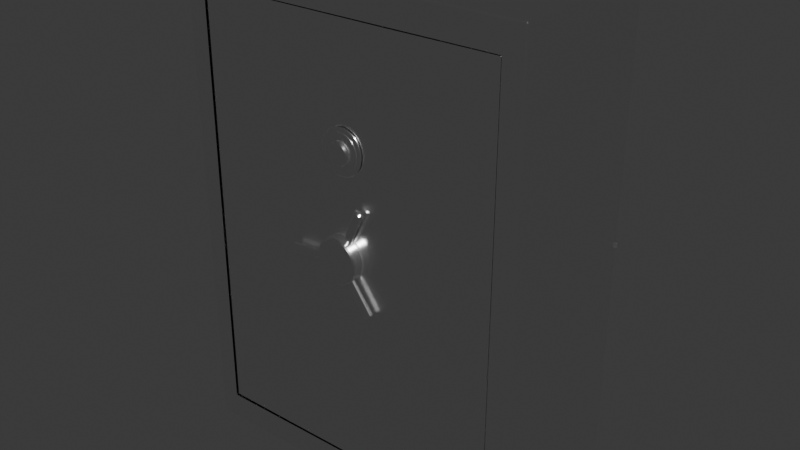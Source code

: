 # Source: Safe.blend  (saved by Blender 5.2.44; exported with 4.5.12 LTS)
import bpy
from mathutils import Matrix  # noqa: F401  (used for matrix-valued properties, if any)

bpy.ops.wm.read_factory_settings(use_empty=True)
scene = bpy.context.scene
scene.name = 'Scene'

# ---- collections
col_collection = bpy.data.collections.new('Collection'); scene.collection.children.link(col_collection)

# ---- materials (node trees are filled in below, after node groups)
mat_safe = bpy.data.materials.new('Safe')
mat_safe.use_backface_culling_lightprobe_volume = False

# ---- node groups
ng_auto_smooth_001 = bpy.data.node_groups.new('Auto Smooth.001', 'GeometryNodeTree')
_s = ng_auto_smooth_001.interface.new_socket(name='Geometry', in_out='OUTPUT', socket_type='NodeSocketGeometry')
_s = ng_auto_smooth_001.interface.new_socket(name='Geometry', in_out='INPUT', socket_type='NodeSocketGeometry')
_s = ng_auto_smooth_001.interface.new_socket(name='Angle', in_out='INPUT', socket_type='NodeSocketFloat')
_s.subtype = 'ANGLE'
_s.min_value = 0.0
_s.max_value = 3.142
ng_auto_smooth_001.is_modifier = True
_N = ng_auto_smooth_001.nodes; _L = ng_auto_smooth_001.links
n0 = _N.new('NodeGroupOutput'); n0.name = 'Group Output'; n0.location = (480, -100)
n1 = _N.new('NodeGroupInput'); n1.name = 'Group Input'; n1.location = (-420, -300)
n2 = _N.new('NodeGroupInput'); n2.name = 'Group Input.001'; n2.location = (-60, -100)
n3 = _N.new('GeometryNodeSetShadeSmooth'); n3.name = 'Set Shade Smooth'; n3.location = (120, -100)
n3.domain = 'EDGE'
n4 = _N.new('GeometryNodeSetShadeSmooth'); n4.name = 'Set Shade Smooth.001'; n4.location = (300, -100)
n5 = _N.new('GeometryNodeInputMeshEdgeAngle'); n5.name = 'Edge Angle'; n5.location = (-420, -220)
n6 = _N.new('GeometryNodeInputEdgeSmooth'); n6.name = 'Is Edge Smooth'; n6.location = (-60, -160)
n7 = _N.new('GeometryNodeInputShadeSmooth'); n7.name = 'Is Face Smooth'; n7.location = (-240, -340)
n8 = _N.new('FunctionNodeBooleanMath'); n8.name = 'Boolean Math'; n8.location = (-60, -220)
n9 = _N.new('FunctionNodeCompare'); n9.name = 'Compare'; n9.location = (-240, -180)
n9.operation = 'LESS_EQUAL'
_L.new(n5.outputs[0], n9.inputs[0])
_L.new(n4.outputs[0], n0.inputs[0])
_L.new(n1.outputs[1], n9.inputs[1])
_L.new(n9.outputs[0], n8.inputs[0])
_L.new(n7.outputs[0], n8.inputs[1])
_L.new(n2.outputs[0], n3.inputs[0])
_L.new(n6.outputs[0], n3.inputs[1])
_L.new(n3.outputs[0], n4.inputs[0])
_L.new(n8.outputs[0], n3.inputs[2])
n0.is_active_output = True

# ---- material node trees
mat_safe.use_nodes = True; mat_safe.node_tree.nodes.clear()
_N = mat_safe.node_tree.nodes; _L = mat_safe.node_tree.links
n0 = _N.new('ShaderNodeBsdfPrincipled'); n0.name = 'Principled BSDF'; n0.location = (10, 300)
n0.inputs[0].default_value = (0.9549, 0.9549, 0.9549, 0.0)
n0.inputs[1].default_value = 1.0
n0.inputs[2].default_value = 0.1747
n0.inputs[3].default_value = 1.45
n1 = _N.new('ShaderNodeOutputMaterial'); n1.name = 'Material Output'; n1.location = (300, 300)
_L.new(n0.outputs[0], n1.inputs[0])
n1.is_active_output = True

# ---- world
world_world = bpy.data.worlds.new('World'); scene.world = world_world
world_world.use_nodes = True; world_world.node_tree.nodes.clear()
_N = world_world.node_tree.nodes; _L = world_world.node_tree.links
n0 = _N.new('ShaderNodeOutputWorld'); n0.name = 'World Output'; n0.location = (200, 100)
n1 = _N.new('ShaderNodeBackground'); n1.name = 'Background'; n1.location = (-200, 100)
n1.inputs[0].default_value = (0.05088, 0.05088, 0.05088, 1.0)
_L.new(n1.outputs[0], n0.inputs[0])
n0.is_active_output = True
world_world.color = (0.05088, 0.05088, 0.05088)
world_world.sun_shadow_jitter_overblur = 0.0

# ---- meshes
me_cube_021 = bpy.data.meshes.new('Cube.021')
me_cube_021.from_pydata([(-0.5758, 0.2646, 0.0), (-0.5758, 0.2646, 1.589), (0.565, 0.2785, 0.0), (0.565, 0.2785, 1.589), (-0.4997, -0.2777, 0.09099), (-0.4997, -0.2777, 1.498), (0.5105, -0.2654, 0.09099), (0.5105, -0.2654, 1.498), (0.5758, -0.2646, 0.0), (-0.565, -0.2785, 1.589), (-0.565, -0.2785, 0.0), (0.5758, -0.2646, 1.589), (-0.5758, 0.2646, 0.7947), (-0.4997, -0.2777, 0.7947), (0.5713, 0.2733, 0.7947), (0.5105, -0.2654, 0.7947), (0.5713, 0.2733, 0.8106), (-0.5758, 0.2646, 0.8106), (-0.2011, -0.2741, 0.7947), (-0.4997, -0.2731, 0.09099), (-0.4997, -0.2731, 1.498), (0.5105, -0.2654, 0.09099), (0.5105, -0.2654, 1.498), (-0.05718, -0.2697, 0.8245), (-0.05689, -0.3081, 0.8245), (-0.05042, -0.2697, 0.8368), (-0.05013, -0.3081, 0.8368), (-0.0415, -0.2696, 0.8474), (-0.0412, -0.308, 0.8474), (-0.03076, -0.2695, 0.856), (-0.03047, -0.3079, 0.856), (-0.01862, -0.2694, 0.8623), (-0.01833, -0.3078, 0.8623), (-0.005541, -0.2693, 0.8659), (-0.005251, -0.3077, 0.8659), (0.00797, -0.2692, 0.8669), (0.00826, -0.3076, 0.8669), (0.0214, -0.2691, 0.865), (0.02169, -0.3075, 0.865), (0.03422, -0.269, 0.8605), (0.03451, -0.3074, 0.8605), (0.04595, -0.2689, 0.8534), (0.04624, -0.3073, 0.8534), (0.05614, -0.2688, 0.8441), (0.05643, -0.3073, 0.8441), (0.06439, -0.2688, 0.8329), (0.06468, -0.3072, 0.8329), (0.07039, -0.2687, 0.8202), (0.07068, -0.3071, 0.8202), (0.0739, -0.2687, 0.8066), (0.07419, -0.3071, 0.8066), (0.07479, -0.2687, 0.7925), (0.07508, -0.3071, 0.7925), (0.07304, -0.2687, 0.7785), (0.07333, -0.3071, 0.7785), (0.06869, -0.2688, 0.7651), (0.06898, -0.3072, 0.7651), (0.06193, -0.2688, 0.7528), (0.06222, -0.3072, 0.7528), (0.05301, -0.2689, 0.7422), (0.0533, -0.3073, 0.7422), (0.04227, -0.269, 0.7336), (0.04256, -0.3074, 0.7336), (0.03013, -0.269, 0.7273), (0.03042, -0.3074, 0.7273), (0.01705, -0.2691, 0.7237), (0.01734, -0.3075, 0.7237), (0.003543, -0.2692, 0.7227), (0.003834, -0.3077, 0.7227), (-0.009883, -0.2693, 0.7246), (-0.009592, -0.3078, 0.7246), (-0.02271, -0.2694, 0.7291), (-0.02242, -0.3078, 0.7291), (-0.03444, -0.2695, 0.7362), (-0.03415, -0.3079, 0.7362), (-0.04463, -0.2696, 0.7455), (-0.04433, -0.308, 0.7455), (-0.05288, -0.2697, 0.7567), (-0.05258, -0.3081, 0.7567), (-0.05887, -0.2697, 0.7694), (-0.05858, -0.3081, 0.7694), (-0.06239, -0.2697, 0.783), (-0.0621, -0.3081, 0.783), (-0.06328, -0.2697, 0.7971), (-0.06299, -0.3082, 0.7971), (-0.06152, -0.2697, 0.8111), (-0.06123, -0.3081, 0.8111), (0.03143, -0.2872, 0.7357), (0.09635, -0.2862, 0.6332), (0.03168, -0.2886, 0.7358), (0.09669, -0.2881, 0.6335), (0.0323, -0.29, 0.7362), (0.09754, -0.29, 0.6341), (0.03326, -0.2913, 0.7369), (0.09887, -0.2918, 0.635), (0.03453, -0.2924, 0.7379), (0.1006, -0.2933, 0.6363), (0.03606, -0.2933, 0.739), (0.1027, -0.2945, 0.6378), (0.0378, -0.2939, 0.7403), (0.1051, -0.2954, 0.6396), (0.03967, -0.2943, 0.7417), (0.1077, -0.296, 0.6415), (0.0416, -0.2944, 0.7431), (0.1104, -0.2961, 0.6435), (0.04352, -0.2942, 0.7446), (0.113, -0.2958, 0.6455), (0.04535, -0.2937, 0.746), (0.1155, -0.2952, 0.6475), (0.04703, -0.293, 0.7472), (0.1179, -0.2942, 0.6492), (0.04849, -0.2921, 0.7484), (0.1199, -0.2929, 0.6508), (0.04967, -0.2909, 0.7493), (0.1215, -0.2913, 0.652), (0.05053, -0.2896, 0.7499), (0.1227, -0.2895, 0.6529), (0.05104, -0.2882, 0.7504), (0.1234, -0.2876, 0.6535), (0.05117, -0.2868, 0.7505), (0.1236, -0.2856, 0.6537), (0.05092, -0.2853, 0.7503), (0.1232, -0.2836, 0.6535), (0.0503, -0.2839, 0.7499), (0.1224, -0.2817, 0.6529), (0.04934, -0.2827, 0.7492), (0.121, -0.2799, 0.6519), (0.04806, -0.2816, 0.7483), (0.1193, -0.2784, 0.6506), (0.04653, -0.2807, 0.7472), (0.1172, -0.2772, 0.6491), (0.0448, -0.28, 0.7459), (0.1148, -0.2763, 0.6473), (0.04293, -0.2797, 0.7445), (0.1122, -0.2758, 0.6454), (0.041, -0.2796, 0.743), (0.1095, -0.2756, 0.6434), (0.03908, -0.2797, 0.7416), (0.1069, -0.2759, 0.6414), (0.03725, -0.2802, 0.7402), (0.1044, -0.2765, 0.6395), (0.03557, -0.2809, 0.7389), (0.1021, -0.2775, 0.6377), (0.03411, -0.2819, 0.7378), (0.1, -0.2788, 0.6362), (0.03293, -0.283, 0.7369), (0.09841, -0.2804, 0.6349), (0.03207, -0.2843, 0.7362), (0.09722, -0.2822, 0.634), (0.03156, -0.2857, 0.7358), (0.09653, -0.2842, 0.6334), (0.0418, -0.2867, 0.8477), (0.09428, -0.2854, 0.9576), (0.04164, -0.2882, 0.8478), (0.09406, -0.2874, 0.9578), (0.04107, -0.2896, 0.8481), (0.09327, -0.2893, 0.9582), (0.0401, -0.2909, 0.8486), (0.09193, -0.2911, 0.9589), (0.03876, -0.292, 0.8493), (0.09009, -0.2927, 0.9598), (0.03712, -0.293, 0.8501), (0.08782, -0.294, 0.9609), (0.03523, -0.2937, 0.851), (0.08522, -0.295, 0.9621), (0.03317, -0.2941, 0.852), (0.08238, -0.2957, 0.9635), (0.03101, -0.2943, 0.853), (0.0794, -0.2959, 0.9649), (0.02884, -0.2942, 0.854), (0.07641, -0.2958, 0.9663), (0.02675, -0.2938, 0.855), (0.07352, -0.2952, 0.9676), (0.0248, -0.2932, 0.8559), (0.07084, -0.2943, 0.9689), (0.02309, -0.2923, 0.8566), (0.06847, -0.2931, 0.9699), (0.02166, -0.2912, 0.8573), (0.06651, -0.2916, 0.9708), (0.02059, -0.2899, 0.8578), (0.06502, -0.2899, 0.9715), (0.0199, -0.2886, 0.858), (0.06408, -0.288, 0.9719), (0.01963, -0.2871, 0.8581), (0.0637, -0.286, 0.972), (0.01978, -0.2857, 0.858), (0.06392, -0.284, 0.9718), (0.02036, -0.2843, 0.8577), (0.06471, -0.282, 0.9714), (0.02133, -0.283, 0.8572), (0.06605, -0.2802, 0.9707), (0.02266, -0.2818, 0.8566), (0.06789, -0.2787, 0.9698), (0.02431, -0.2809, 0.8558), (0.07015, -0.2773, 0.9687), (0.0262, -0.2801, 0.8549), (0.07276, -0.2763, 0.9675), (0.02826, -0.2797, 0.8539), (0.0756, -0.2757, 0.9661), (0.03041, -0.2795, 0.8529), (0.07858, -0.2755, 0.9647), (0.03258, -0.2796, 0.8518), (0.08157, -0.2756, 0.9633), (0.03468, -0.28, 0.8509), (0.08446, -0.2761, 0.962), (0.03662, -0.2806, 0.85), (0.08714, -0.277, 0.9607), (0.03834, -0.2815, 0.8492), (0.08951, -0.2782, 0.9597), (0.03976, -0.2826, 0.8486), (0.09147, -0.2798, 0.9588), (0.04084, -0.2839, 0.8481), (0.09295, -0.2815, 0.9581), (0.04153, -0.2853, 0.8478), (0.0939, -0.2834, 0.9577), (-0.05631, -0.2888, 0.8011), (-0.1737, -0.2911, 0.7936), (-0.05623, -0.2902, 0.8008), (-0.1736, -0.2931, 0.7933), (-0.0561, -0.2916, 0.8001), (-0.1734, -0.295, 0.7923), (-0.05594, -0.2929, 0.799), (-0.1732, -0.2968, 0.7907), (-0.05574, -0.294, 0.7974), (-0.1729, -0.2983, 0.7885), (-0.05552, -0.2949, 0.7955), (-0.1726, -0.2996, 0.7859), (-0.05528, -0.2956, 0.7933), (-0.1723, -0.3005, 0.7829), (-0.05504, -0.296, 0.791), (-0.1719, -0.3011, 0.7796), (-0.05479, -0.2962, 0.7885), (-0.1716, -0.3013, 0.7762), (-0.05456, -0.296, 0.786), (-0.1713, -0.3011, 0.7728), (-0.05435, -0.2956, 0.7836), (-0.171, -0.3006, 0.7696), (-0.05417, -0.2949, 0.7815), (-0.1707, -0.2996, 0.7665), (-0.05402, -0.294, 0.7795), (-0.1705, -0.2983, 0.7639), (-0.05391, -0.2929, 0.778), (-0.1704, -0.2968, 0.7617), (-0.05385, -0.2916, 0.7768), (-0.1703, -0.295, 0.7601), (-0.05384, -0.2902, 0.7761), (-0.1703, -0.2931, 0.7591), (-0.05388, -0.2888, 0.7758), (-0.1703, -0.2911, 0.7587), (-0.05396, -0.2873, 0.776), (-0.1705, -0.2891, 0.7591), (-0.05408, -0.2859, 0.7767), (-0.1706, -0.2872, 0.76), (-0.05425, -0.2846, 0.7779), (-0.1709, -0.2854, 0.7616), (-0.05444, -0.2835, 0.7795), (-0.1711, -0.2839, 0.7638), (-0.05466, -0.2826, 0.7814), (-0.1714, -0.2826, 0.7664), (-0.0549, -0.2819, 0.7836), (-0.1718, -0.2817, 0.7694), (-0.05515, -0.2815, 0.7859), (-0.1721, -0.2811, 0.7727), (-0.05539, -0.2813, 0.7884), (-0.1724, -0.2809, 0.7761), (-0.05562, -0.2815, 0.7908), (-0.1728, -0.2811, 0.7795), (-0.05583, -0.2819, 0.7932), (-0.173, -0.2816, 0.7828), (-0.05602, -0.2826, 0.7954), (-0.1733, -0.2826, 0.7858), (-0.05616, -0.2835, 0.7973), (-0.1735, -0.2839, 0.7884), (-0.05627, -0.2846, 0.7989), (-0.1736, -0.2854, 0.7906), (-0.05633, -0.2859, 0.8001), (-0.1737, -0.2872, 0.7922), (-0.05634, -0.2873, 0.8008), (-0.1738, -0.2891, 0.7932), (-0.00548, -0.2833, 1.09), (-0.005698, -0.2946, 1.089), (-0.01115, -0.2833, 1.094), (-0.01136, -0.2946, 1.093), (-0.01595, -0.2834, 1.099), (-0.01617, -0.2947, 1.099), (-0.0197, -0.2835, 1.105), (-0.01992, -0.2948, 1.105), (-0.02227, -0.2836, 1.112), (-0.02248, -0.2949, 1.111), (-0.02354, -0.2837, 1.119), (-0.02375, -0.295, 1.118), (-0.02347, -0.2838, 1.126), (-0.02368, -0.2951, 1.125), (-0.02206, -0.284, 1.133), (-0.02228, -0.2953, 1.132), (-0.01937, -0.2841, 1.14), (-0.01958, -0.2954, 1.139), (-0.0155, -0.2842, 1.145), (-0.01571, -0.2955, 1.145), (-0.0106, -0.2843, 1.15), (-0.01081, -0.2956, 1.15), (-0.004851, -0.2844, 1.154), (-0.005068, -0.2957, 1.154), (0.001516, -0.2844, 1.157), (0.001299, -0.2957, 1.157), (0.00826, -0.2845, 1.158), (0.008043, -0.2958, 1.158), (0.01512, -0.2845, 1.158), (0.0149, -0.2958, 1.158), (0.02184, -0.2845, 1.157), (0.02162, -0.2958, 1.156), (0.02815, -0.2845, 1.154), (0.02793, -0.2958, 1.153), (0.03382, -0.2844, 1.15), (0.0336, -0.2957, 1.149), (0.03862, -0.2843, 1.145), (0.0384, -0.2956, 1.144), (0.04238, -0.2842, 1.139), (0.04216, -0.2955, 1.138), (0.04494, -0.2841, 1.132), (0.04472, -0.2954, 1.132), (0.04621, -0.284, 1.125), (0.04599, -0.2953, 1.125), (0.04614, -0.2839, 1.118), (0.04592, -0.2952, 1.117), (0.04473, -0.2838, 1.111), (0.04451, -0.2951, 1.11), (0.04204, -0.2836, 1.104), (0.04182, -0.2949, 1.104), (0.03817, -0.2835, 1.099), (0.03795, -0.2948, 1.098), (0.03327, -0.2834, 1.094), (0.03305, -0.2947, 1.093), (0.02752, -0.2833, 1.09), (0.0273, -0.2946, 1.089), (0.02116, -0.2833, 1.087), (0.02094, -0.2946, 1.086), (0.01441, -0.2832, 1.086), (0.01419, -0.2945, 1.085), (0.007549, -0.2832, 1.086), (0.007332, -0.2945, 1.085), (0.0008326, -0.2832, 1.087), (0.0006152, -0.2945, 1.087), (0.07047, -0.2778, 1.122), (0.06079, -0.2825, 1.122), (0.06932, -0.2779, 1.11), (0.05984, -0.2825, 1.112), (0.06593, -0.278, 1.098), (0.05701, -0.2826, 1.102), (0.06043, -0.2781, 1.087), (0.05243, -0.2827, 1.093), (0.05302, -0.2783, 1.078), (0.04626, -0.2829, 1.085), (0.044, -0.2786, 1.07), (0.03874, -0.2831, 1.079), (0.0337, -0.2789, 1.064), (0.03017, -0.2833, 1.074), (0.02253, -0.2792, 1.061), (0.02086, -0.2836, 1.071), (0.01091, -0.2795, 1.06), (0.01118, -0.2839, 1.07), (-0.0007067, -0.2798, 1.061), (0.001507, -0.2841, 1.071), (-0.01188, -0.2801, 1.064), (-0.007798, -0.2844, 1.074), (-0.02218, -0.2804, 1.07), (-0.01637, -0.2846, 1.079), (-0.0312, -0.2807, 1.078), (-0.02389, -0.2848, 1.085), (-0.03861, -0.2809, 1.087), (-0.03006, -0.285, 1.093), (-0.04411, -0.281, 1.098), (-0.03464, -0.2851, 1.102), (-0.0475, -0.2811, 1.11), (-0.03747, -0.2852, 1.112), (-0.04864, -0.2812, 1.122), (-0.03842, -0.2852, 1.122), (-0.0475, -0.2811, 1.134), (-0.03747, -0.2852, 1.132), (-0.04411, -0.281, 1.146), (-0.03464, -0.2851, 1.142), (-0.03861, -0.2809, 1.156), (-0.03006, -0.285, 1.151), (-0.0312, -0.2807, 1.166), (-0.02389, -0.2848, 1.158), (-0.02218, -0.2804, 1.173), (-0.01637, -0.2846, 1.165), (-0.01188, -0.2801, 1.179), (-0.007799, -0.2844, 1.17), (-0.0007067, -0.2798, 1.183), (0.001507, -0.2841, 1.173), (0.01091, -0.2795, 1.184), (0.01118, -0.2839, 1.174), (0.02253, -0.2792, 1.183), (0.02086, -0.2836, 1.173), (0.0337, -0.2789, 1.179), (0.03017, -0.2833, 1.17), (0.044, -0.2786, 1.173), (0.03874, -0.2831, 1.165), (0.05302, -0.2783, 1.166), (0.04626, -0.2829, 1.158), (0.06043, -0.2781, 1.156), (0.05243, -0.2827, 1.151), (0.06593, -0.278, 1.146), (0.05701, -0.2826, 1.142), (0.06932, -0.2779, 1.134), (0.05984, -0.2825, 1.132), (0.08286, -0.2705, 1.122), (0.07742, -0.2776, 1.122), (0.08146, -0.2706, 1.107), (0.07614, -0.2777, 1.108), (0.07733, -0.2707, 1.093), (0.07234, -0.2778, 1.095), (0.07061, -0.2709, 1.079), (0.06616, -0.2779, 1.083), (0.06156, -0.2711, 1.068), (0.05785, -0.2782, 1.072), (0.05054, -0.2714, 1.058), (0.04772, -0.2785, 1.064), (0.03797, -0.2718, 1.051), (0.03616, -0.2788, 1.057), (0.02433, -0.2722, 1.047), (0.02362, -0.2791, 1.053), (0.01015, -0.2726, 1.046), (0.01058, -0.2795, 1.052), (-0.004039, -0.2729, 1.047), (-0.00246, -0.2799, 1.053), (-0.01768, -0.2733, 1.051), (-0.015, -0.2802, 1.057), (-0.03025, -0.2737, 1.058), (-0.02656, -0.2805, 1.064), (-0.04127, -0.274, 1.068), (-0.03668, -0.2808, 1.072), (-0.05031, -0.2742, 1.079), (-0.045, -0.2811, 1.083), (-0.05703, -0.2744, 1.093), (-0.05117, -0.2812, 1.095), (-0.06117, -0.2745, 1.107), (-0.05498, -0.2813, 1.108), (-0.06257, -0.2746, 1.122), (-0.05626, -0.2814, 1.122), (-0.06117, -0.2745, 1.136), (-0.05498, -0.2813, 1.135), (-0.05703, -0.2744, 1.151), (-0.05117, -0.2812, 1.148), (-0.05031, -0.2742, 1.164), (-0.045, -0.2811, 1.16), (-0.04127, -0.274, 1.175), (-0.03668, -0.2808, 1.171), (-0.03025, -0.2737, 1.185), (-0.02656, -0.2805, 1.18), (-0.01768, -0.2733, 1.192), (-0.015, -0.2802, 1.186), (-0.004039, -0.2729, 1.196), (-0.00246, -0.2799, 1.19), (0.01015, -0.2726, 1.198), (0.01058, -0.2795, 1.191), (0.02433, -0.2722, 1.196), (0.02362, -0.2791, 1.19), (0.03797, -0.2718, 1.192), (0.03616, -0.2788, 1.186), (0.05054, -0.2714, 1.185), (0.04772, -0.2785, 1.18), (0.06156, -0.2711, 1.175), (0.05785, -0.2782, 1.171), (0.07061, -0.2709, 1.164), (0.06616, -0.2779, 1.16), (0.07733, -0.2707, 1.151), (0.07234, -0.2778, 1.148), (0.08146, -0.2706, 1.136), (0.07614, -0.2777, 1.135), (0.5105, -0.2577, 0.09099), (-0.4998, -0.2654, 0.09099), (-0.4998, -0.2654, 1.498), (0.5105, -0.2577, 1.498)], [(12, 13), (14, 15), (17, 18)], [(0, 12, 1, 3, 2), (2, 3, 11, 8), (10, 9, 1, 12, 0), (2, 8, 10, 0), (11, 3, 1, 9), (6, 4, 10, 8), (7, 6, 8, 11), (5, 7, 11, 9), (4, 13, 5, 9, 10), (14, 12, 17, 16), (21, 22, 20, 19), (23, 24, 26, 25), (25, 26, 28, 27), (27, 28, 30, 29), (29, 30, 32, 31), (31, 32, 34, 33), (33, 34, 36, 35), (35, 36, 38, 37), (37, 38, 40, 39), (39, 40, 42, 41), (41, 42, 44, 43), (43, 44, 46, 45), (45, 46, 48, 47), (47, 48, 50, 49), (49, 50, 52, 51), (51, 52, 54, 53), (53, 54, 56, 55), (55, 56, 58, 57), (57, 58, 60, 59), (59, 60, 62, 61), (61, 62, 64, 63), (63, 64, 66, 65), (65, 66, 68, 67), (67, 68, 70, 69), (69, 70, 72, 71), (71, 72, 74, 73), (73, 74, 76, 75), (75, 76, 78, 77), (77, 78, 80, 79), (79, 80, 82, 81), (81, 82, 84, 83), (26, 24, 86, 84, 82, 80, 78, 76, 74, 72, 70, 68, 66, 64, 62, 60, 58, 56, 54, 52, 50, 48, 46, 44, 42, 40, 38, 36, 34, 32, 30, 28), (83, 84, 86, 85), (85, 86, 24, 23), (23, 25, 27, 29, 31, 33, 35, 37, 39, 41, 43, 45, 47, 49, 51, 53, 55, 57, 59, 61, 63, 65, 67, 69, 71, 73, 75, 77, 79, 81, 83, 85), (87, 88, 90, 89), (89, 90, 92, 91), (91, 92, 94, 93), (93, 94, 96, 95), (95, 96, 98, 97), (97, 98, 100, 99), (99, 100, 102, 101), (101, 102, 104, 103), (103, 104, 106, 105), (105, 106, 108, 107), (107, 108, 110, 109), (109, 110, 112, 111), (111, 112, 114, 113), (113, 114, 116, 115), (115, 116, 118, 117), (117, 118, 120, 119), (119, 120, 122, 121), (121, 122, 124, 123), (123, 124, 126, 125), (125, 126, 128, 127), (127, 128, 130, 129), (129, 130, 132, 131), (131, 132, 134, 133), (133, 134, 136, 135), (135, 136, 138, 137), (137, 138, 140, 139), (139, 140, 142, 141), (141, 142, 144, 143), (143, 144, 146, 145), (145, 146, 148, 147), (90, 88, 150, 148, 146, 144, 142, 140, 138, 136, 134, 132, 130, 128, 126, 124, 122, 120, 118, 116, 114, 112, 110, 108, 106, 104, 102, 100, 98, 96, 94, 92), (147, 148, 150, 149), (149, 150, 88, 87), (87, 89, 91, 93, 95, 97, 99, 101, 103, 105, 107, 109, 111, 113, 115, 117, 119, 121, 123, 125, 127, 129, 131, 133, 135, 137, 139, 141, 143, 145, 147, 149), (151, 152, 154, 153), (153, 154, 156, 155), (155, 156, 158, 157), (157, 158, 160, 159), (159, 160, 162, 161), (161, 162, 164, 163), (163, 164, 166, 165), (165, 166, 168, 167), (167, 168, 170, 169), (169, 170, 172, 171), (171, 172, 174, 173), (173, 174, 176, 175), (175, 176, 178, 177), (177, 178, 180, 179), (179, 180, 182, 181), (181, 182, 184, 183), (183, 184, 186, 185), (185, 186, 188, 187), (187, 188, 190, 189), (189, 190, 192, 191), (191, 192, 194, 193), (193, 194, 196, 195), (195, 196, 198, 197), (197, 198, 200, 199), (199, 200, 202, 201), (201, 202, 204, 203), (203, 204, 206, 205), (205, 206, 208, 207), (207, 208, 210, 209), (209, 210, 212, 211), (154, 152, 214, 212, 210, 208, 206, 204, 202, 200, 198, 196, 194, 192, 190, 188, 186, 184, 182, 180, 178, 176, 174, 172, 170, 168, 166, 164, 162, 160, 158, 156), (211, 212, 214, 213), (213, 214, 152, 151), (151, 153, 155, 157, 159, 161, 163, 165, 167, 169, 171, 173, 175, 177, 179, 181, 183, 185, 187, 189, 191, 193, 195, 197, 199, 201, 203, 205, 207, 209, 211, 213), (215, 216, 218, 217), (217, 218, 220, 219), (219, 220, 222, 221), (221, 222, 224, 223), (223, 224, 226, 225), (225, 226, 228, 227), (227, 228, 230, 229), (229, 230, 232, 231), (231, 232, 234, 233), (233, 234, 236, 235), (235, 236, 238, 237), (237, 238, 240, 239), (239, 240, 242, 241), (241, 242, 244, 243), (243, 244, 246, 245), (245, 246, 248, 247), (247, 248, 250, 249), (249, 250, 252, 251), (251, 252, 254, 253), (253, 254, 256, 255), (255, 256, 258, 257), (257, 258, 260, 259), (259, 260, 262, 261), (261, 262, 264, 263), (263, 264, 266, 265), (265, 266, 268, 267), (267, 268, 270, 269), (269, 270, 272, 271), (271, 272, 274, 273), (273, 274, 276, 275), (218, 216, 278, 276, 274, 272, 270, 268, 266, 264, 262, 260, 258, 256, 254, 252, 250, 248, 246, 244, 242, 240, 238, 236, 234, 232, 230, 228, 226, 224, 222, 220), (275, 276, 278, 277), (277, 278, 216, 215), (215, 217, 219, 221, 223, 225, 227, 229, 231, 233, 235, 237, 239, 241, 243, 245, 247, 249, 251, 253, 255, 257, 259, 261, 263, 265, 267, 269, 271, 273, 275, 277), (279, 280, 282, 281), (281, 282, 284, 283), (283, 284, 286, 285), (285, 286, 288, 287), (287, 288, 290, 289), (289, 290, 292, 291), (291, 292, 294, 293), (293, 294, 296, 295), (295, 296, 298, 297), (297, 298, 300, 299), (299, 300, 302, 301), (301, 302, 304, 303), (303, 304, 306, 305), (305, 306, 308, 307), (307, 308, 310, 309), (309, 310, 312, 311), (311, 312, 314, 313), (313, 314, 316, 315), (315, 316, 318, 317), (317, 318, 320, 319), (319, 320, 322, 321), (321, 322, 324, 323), (323, 324, 326, 325), (325, 326, 328, 327), (327, 328, 330, 329), (329, 330, 332, 331), (331, 332, 334, 333), (333, 334, 336, 335), (335, 336, 338, 337), (337, 338, 340, 339), (282, 280, 342, 340, 338, 336, 334, 332, 330, 328, 326, 324, 322, 320, 318, 316, 314, 312, 310, 308, 306, 304, 302, 300, 298, 296, 294, 292, 290, 288, 286, 284), (339, 340, 342, 341), (341, 342, 280, 279), (279, 281, 283, 285, 287, 289, 291, 293, 295, 297, 299, 301, 303, 305, 307, 309, 311, 313, 315, 317, 319, 321, 323, 325, 327, 329, 331, 333, 335, 337, 339, 341), (343, 344, 346, 345), (345, 346, 348, 347), (347, 348, 350, 349), (349, 350, 352, 351), (351, 352, 354, 353), (353, 354, 356, 355), (355, 356, 358, 357), (357, 358, 360, 359), (359, 360, 362, 361), (361, 362, 364, 363), (363, 364, 366, 365), (365, 366, 368, 367), (367, 368, 370, 369), (369, 370, 372, 371), (371, 372, 374, 373), (373, 374, 376, 375), (375, 376, 378, 377), (377, 378, 380, 379), (379, 380, 382, 381), (381, 382, 384, 383), (383, 384, 386, 385), (385, 386, 388, 387), (387, 388, 390, 389), (389, 390, 392, 391), (391, 392, 394, 393), (393, 394, 396, 395), (395, 396, 398, 397), (397, 398, 400, 399), (399, 400, 402, 401), (401, 402, 404, 403), (346, 344, 406, 404, 402, 400, 398, 396, 394, 392, 390, 388, 386, 384, 382, 380, 378, 376, 374, 372, 370, 368, 366, 364, 362, 360, 358, 356, 354, 352, 350, 348), (403, 404, 406, 405), (405, 406, 344, 343), (343, 345, 347, 349, 351, 353, 355, 357, 359, 361, 363, 365, 367, 369, 371, 373, 375, 377, 379, 381, 383, 385, 387, 389, 391, 393, 395, 397, 399, 401, 403, 405), (407, 408, 410, 409), (409, 410, 412, 411), (411, 412, 414, 413), (413, 414, 416, 415), (415, 416, 418, 417), (417, 418, 420, 419), (419, 420, 422, 421), (421, 422, 424, 423), (423, 424, 426, 425), (425, 426, 428, 427), (427, 428, 430, 429), (429, 430, 432, 431), (431, 432, 434, 433), (433, 434, 436, 435), (435, 436, 438, 437), (437, 438, 440, 439), (439, 440, 442, 441), (441, 442, 444, 443), (443, 444, 446, 445), (445, 446, 448, 447), (447, 448, 450, 449), (449, 450, 452, 451), (451, 452, 454, 453), (453, 454, 456, 455), (455, 456, 458, 457), (457, 458, 460, 459), (459, 460, 462, 461), (461, 462, 464, 463), (463, 464, 466, 465), (465, 466, 468, 467), (410, 408, 470, 468, 466, 464, 462, 460, 458, 456, 454, 452, 450, 448, 446, 444, 442, 440, 438, 436, 434, 432, 430, 428, 426, 424, 422, 420, 418, 416, 414, 412), (467, 468, 470, 469), (469, 470, 408, 407), (407, 409, 411, 413, 415, 417, 419, 421, 423, 425, 427, 429, 431, 433, 435, 437, 439, 441, 443, 445, 447, 449, 451, 453, 455, 457, 459, 461, 463, 465, 467, 469), (471, 472, 473, 474), (20, 22, 474, 473), (22, 21, 471, 474), (19, 20, 473, 472), (21, 19, 472, 471)])
me_cube_021.polygons.foreach_set('use_smooth', [1, 1, 1, 1, 1, 1, 1, 1, 1, 0, 1, 1, 1, 1, 1, 1, 1, 1, 1, 1, 1, 1, 1, 1, 1, 1, 1, 1, 1, 1, 1, 1, 1, 1, 1, 1, 1, 1, 1, 1, 1, 1, 1, 1, 1, 1, 1, 1, 1, 1, 1, 1, 1, 1, 1, 1, 1, 1, 1, 1, 1, 1, 1, 1, 1, 1, 1, 1, 1, 1, 1, 1, 1, 1, 1, 1, 1, 1, 1, 1, 1, 1, 1, 1, 1, 1, 1, 1, 1, 1, 1, 1, 1, 1, 1, 1, 1, 1, 1, 1, 1, 1, 1, 1, 1, 1, 1, 1, 1, 1, 1, 1, 1, 1, 1, 1, 1, 1, 1, 1, 1, 1, 1, 1, 1, 1, 1, 1, 1, 1, 1, 1, 1, 1, 1, 1, 1, 1, 1, 1, 1, 1, 1, 1, 1, 1, 1, 1, 1, 1, 1, 1, 1, 1, 1, 1, 1, 1, 1, 1, 1, 1, 1, 1, 1, 1, 1, 1, 1, 1, 1, 1, 1, 1, 1, 1, 1, 1, 1, 1, 1, 1, 1, 1, 1, 1, 1, 1, 1, 1, 1, 1, 1, 1, 1, 1, 1, 1, 1, 1, 1, 1, 1, 1, 1, 1, 1, 1, 1, 1, 1, 1, 1, 1, 1, 1, 1, 1, 1, 1, 1, 1, 1, 1, 1, 1, 1, 1, 1, 1, 1, 1, 1, 1, 1, 1, 1, 1, 1, 1, 1, 1, 1, 1, 1, 1, 1, 1, 1, 1, 1, 1, 1, 1])
_uv = me_cube_021.uv_layers.new(name='UVMap')
_uv.uv.foreach_set('vector', [0.375, 0.0, 0.5, 0.0, 0.625, 0.0, 0.625, 0.25, 0.375, 0.25, 0.375, 0.25, 0.625, 0.25, 0.625, 0.5, 0.375, 0.5, 0.375, 0.75, 0.625, 0.75, 0.625, 1.0, 0.5, 1.0, 0.375, 1.0, 0.125, 0.5, 0.375, 0.5, 0.375, 0.75, 0.125, 0.75, 0.625, 0.5, 0.875, 0.5, 0.875, 0.75, 0.625, 0.75, 0.3893, 0.5143, 0.3893, 0.7357, 0.375, 0.75, 0.375, 0.5, 0.6107, 0.5143, 0.3893, 0.5143, 0.375, 0.5, 0.625, 0.5, 0.6107, 0.7357, 0.6107, 0.5143, 0.625, 0.5, 0.625, 0.75, 0.3893, 0.7357, 0.5, 0.7357, 0.6107, 0.7357, 0.625, 0.75, 0.375, 0.75, 0.0, 0.0, 0.0, 0.0, 0.0, 0.0, 0.0, 0.0, 0.3893, 0.5143, 0.6107, 0.5143, 0.6107, 0.7357, 0.3893, 0.7357, 1.0, 0.5, 1.0, 1.0, 0.9688, 1.0, 0.9688, 0.5, 0.9688, 0.5, 0.9688, 1.0, 0.9375, 1.0, 0.9375, 0.5, 0.9375, 0.5, 0.9375, 1.0, 0.9062, 1.0, 0.9062, 0.5, 0.9062, 0.5, 0.9062, 1.0, 0.875, 1.0, 0.875, 0.5, 0.875, 0.5, 0.875, 1.0, 0.8438, 1.0, 0.8438, 0.5, 0.8438, 0.5, 0.8438, 1.0, 0.8125, 1.0, 0.8125, 0.5, 0.8125, 0.5, 0.8125, 1.0, 0.7812, 1.0, 0.7812, 0.5, 0.7812, 0.5, 0.7812, 1.0, 0.75, 1.0, 0.75, 0.5, 0.75, 0.5, 0.75, 1.0, 0.7188, 1.0, 0.7188, 0.5, 0.7188, 0.5, 0.7188, 1.0, 0.6875, 1.0, 0.6875, 0.5, 0.6875, 0.5, 0.6875, 1.0, 0.6562, 1.0, 0.6562, 0.5, 0.6562, 0.5, 0.6562, 1.0, 0.625, 1.0, 0.625, 0.5, 0.625, 0.5, 0.625, 1.0, 0.5938, 1.0, 0.5938, 0.5, 0.5938, 0.5, 0.5938, 1.0, 0.5625, 1.0, 0.5625, 0.5, 0.5625, 0.5, 0.5625, 1.0, 0.5312, 1.0, 0.5312, 0.5, 0.5312, 0.5, 0.5312, 1.0, 0.5, 1.0, 0.5, 0.5, 0.5, 0.5, 0.5, 1.0, 0.4688, 1.0, 0.4688, 0.5, 0.4688, 0.5, 0.4688, 1.0, 0.4375, 1.0, 0.4375, 0.5, 0.4375, 0.5, 0.4375, 1.0, 0.4062, 1.0, 0.4062, 0.5, 0.4062, 0.5, 0.4062, 1.0, 0.375, 1.0, 0.375, 0.5, 0.375, 0.5, 0.375, 1.0, 0.3438, 1.0, 0.3438, 0.5, 0.3438, 0.5, 0.3438, 1.0, 0.3125, 1.0, 0.3125, 0.5, 0.3125, 0.5, 0.3125, 1.0, 0.2812, 1.0, 0.2812, 0.5, 0.2812, 0.5, 0.2812, 1.0, 0.25, 1.0, 0.25, 0.5, 0.25, 0.5, 0.25, 1.0, 0.2188, 1.0, 0.2188, 0.5, 0.2188, 0.5, 0.2188, 1.0, 0.1875, 1.0, 0.1875, 0.5, 0.1875, 0.5, 0.1875, 1.0, 0.1562, 1.0, 0.1562, 0.5, 0.1562, 0.5, 0.1562, 1.0, 0.125, 1.0, 0.125, 0.5, 0.125, 0.5, 0.125, 1.0, 0.09375, 1.0, 0.09375, 0.5, 0.09375, 0.5, 0.09375, 1.0, 0.0625, 1.0, 0.0625, 0.5, 0.2968, 0.4854, 0.25, 0.49, 0.2032, 0.4854, 0.1582, 0.4717, 0.1167, 0.4496, 0.08029, 0.4197, 0.05045, 0.3833, 0.02827, 0.3418, 0.01461, 0.2968, 0.01, 0.25, 0.01461, 0.2032, 0.02827, 0.1582, 0.05045, 0.1167, 0.08029, 0.08029, 0.1167, 0.05045, 0.1582, 0.02827, 0.2032, 0.01461, 0.25, 0.01, 0.2968, 0.01461, 0.3418, 0.02827, 0.3833, 0.05045, 0.4197, 0.08029, 0.4496, 0.1167, 0.4717, 0.1582, 0.4854, 0.2032, 0.49, 0.25, 0.4854, 0.2968, 0.4717, 0.3418, 0.4496, 0.3833, 0.4197, 0.4197, 0.3833, 0.4496, 0.3418, 0.4717, 0.0625, 0.5, 0.0625, 1.0, 0.03125, 1.0, 0.03125, 0.5, 0.03125, 0.5, 0.03125, 1.0, 0.0, 1.0, 0.0, 0.5, 0.75, 0.49, 0.7968, 0.4854, 0.8418, 0.4717, 0.8833, 0.4496, 0.9197, 0.4197, 0.9496, 0.3833, 0.9717, 0.3418, 0.9854, 0.2968, 0.99, 0.25, 0.9854, 0.2032, 0.9717, 0.1582, 0.9496, 0.1167, 0.9197, 0.08029, 0.8833, 0.05045, 0.8418, 0.02827, 0.7968, 0.01461, 0.75, 0.01, 0.7032, 0.01461, 0.6582, 0.02827, 0.6167, 0.05045, 0.5803, 0.08029, 0.5504, 0.1167, 0.5283, 0.1582, 0.5146, 0.2032, 0.51, 0.25, 0.5146, 0.2968, 0.5283, 0.3418, 0.5504, 0.3833, 0.5803, 0.4197, 0.6167, 0.4496, 0.6582, 0.4717, 0.7032, 0.4854, 1.0, 0.5, 1.0, 1.0, 0.9688, 1.0, 0.9688, 0.5, 0.9688, 0.5, 0.9688, 1.0, 0.9375, 1.0, 0.9375, 0.5, 0.9375, 0.5, 0.9375, 1.0, 0.9062, 1.0, 0.9062, 0.5, 0.9062, 0.5, 0.9062, 1.0, 0.875, 1.0, 0.875, 0.5, 0.875, 0.5, 0.875, 1.0, 0.8438, 1.0, 0.8438, 0.5, 0.8438, 0.5, 0.8438, 1.0, 0.8125, 1.0, 0.8125, 0.5, 0.8125, 0.5, 0.8125, 1.0, 0.7812, 1.0, 0.7812, 0.5, 0.7812, 0.5, 0.7812, 1.0, 0.75, 1.0, 0.75, 0.5, 0.75, 0.5, 0.75, 1.0, 0.7188, 1.0, 0.7188, 0.5, 0.7188, 0.5, 0.7188, 1.0, 0.6875, 1.0, 0.6875, 0.5, 0.6875, 0.5, 0.6875, 1.0, 0.6562, 1.0, 0.6562, 0.5, 0.6562, 0.5, 0.6562, 1.0, 0.625, 1.0, 0.625, 0.5, 0.625, 0.5, 0.625, 1.0, 0.5938, 1.0, 0.5938, 0.5, 0.5938, 0.5, 0.5938, 1.0, 0.5625, 1.0, 0.5625, 0.5, 0.5625, 0.5, 0.5625, 1.0, 0.5312, 1.0, 0.5312, 0.5, 0.5312, 0.5, 0.5312, 1.0, 0.5, 1.0, 0.5, 0.5, 0.5, 0.5, 0.5, 1.0, 0.4688, 1.0, 0.4688, 0.5, 0.4688, 0.5, 0.4688, 1.0, 0.4375, 1.0, 0.4375, 0.5, 0.4375, 0.5, 0.4375, 1.0, 0.4062, 1.0, 0.4062, 0.5, 0.4062, 0.5, 0.4062, 1.0, 0.375, 1.0, 0.375, 0.5, 0.375, 0.5, 0.375, 1.0, 0.3438, 1.0, 0.3438, 0.5, 0.3438, 0.5, 0.3438, 1.0, 0.3125, 1.0, 0.3125, 0.5, 0.3125, 0.5, 0.3125, 1.0, 0.2812, 1.0, 0.2812, 0.5, 0.2812, 0.5, 0.2812, 1.0, 0.25, 1.0, 0.25, 0.5, 0.25, 0.5, 0.25, 1.0, 0.2188, 1.0, 0.2188, 0.5, 0.2188, 0.5, 0.2188, 1.0, 0.1875, 1.0, 0.1875, 0.5, 0.1875, 0.5, 0.1875, 1.0, 0.1562, 1.0, 0.1562, 0.5, 0.1562, 0.5, 0.1562, 1.0, 0.125, 1.0, 0.125, 0.5, 0.125, 0.5, 0.125, 1.0, 0.09375, 1.0, 0.09375, 0.5, 0.09375, 0.5, 0.09375, 1.0, 0.0625, 1.0, 0.0625, 0.5, 0.2968, 0.4854, 0.25, 0.49, 0.2032, 0.4854, 0.1582, 0.4717, 0.1167, 0.4496, 0.08029, 0.4197, 0.05045, 0.3833, 0.02827, 0.3418, 0.01461, 0.2968, 0.01, 0.25, 0.01461, 0.2032, 0.02827, 0.1582, 0.05045, 0.1167, 0.08029, 0.08029, 0.1167, 0.05045, 0.1582, 0.02827, 0.2032, 0.01461, 0.25, 0.01, 0.2968, 0.01461, 0.3418, 0.02827, 0.3833, 0.05045, 0.4197, 0.08029, 0.4496, 0.1167, 0.4717, 0.1582, 0.4854, 0.2032, 0.49, 0.25, 0.4854, 0.2968, 0.4717, 0.3418, 0.4496, 0.3833, 0.4197, 0.4197, 0.3833, 0.4496, 0.3418, 0.4717, 0.0625, 0.5, 0.0625, 1.0, 0.03125, 1.0, 0.03125, 0.5, 0.03125, 0.5, 0.03125, 1.0, 0.0, 1.0, 0.0, 0.5, 0.75, 0.49, 0.7968, 0.4854, 0.8418, 0.4717, 0.8833, 0.4496, 0.9197, 0.4197, 0.9496, 0.3833, 0.9717, 0.3418, 0.9854, 0.2968, 0.99, 0.25, 0.9854, 0.2032, 0.9717, 0.1582, 0.9496, 0.1167, 0.9197, 0.08029, 0.8833, 0.05045, 0.8418, 0.02827, 0.7968, 0.01461, 0.75, 0.01, 0.7032, 0.01461, 0.6582, 0.02827, 0.6167, 0.05045, 0.5803, 0.08029, 0.5504, 0.1167, 0.5283, 0.1582, 0.5146, 0.2032, 0.51, 0.25, 0.5146, 0.2968, 0.5283, 0.3418, 0.5504, 0.3833, 0.5803, 0.4197, 0.6167, 0.4496, 0.6582, 0.4717, 0.7032, 0.4854, 1.0, 0.5, 1.0, 1.0, 0.9688, 1.0, 0.9688, 0.5, 0.9688, 0.5, 0.9688, 1.0, 0.9375, 1.0, 0.9375, 0.5, 0.9375, 0.5, 0.9375, 1.0, 0.9062, 1.0, 0.9062, 0.5, 0.9062, 0.5, 0.9062, 1.0, 0.875, 1.0, 0.875, 0.5, 0.875, 0.5, 0.875, 1.0, 0.8438, 1.0, 0.8438, 0.5, 0.8438, 0.5, 0.8438, 1.0, 0.8125, 1.0, 0.8125, 0.5, 0.8125, 0.5, 0.8125, 1.0, 0.7812, 1.0, 0.7812, 0.5, 0.7812, 0.5, 0.7812, 1.0, 0.75, 1.0, 0.75, 0.5, 0.75, 0.5, 0.75, 1.0, 0.7188, 1.0, 0.7188, 0.5, 0.7188, 0.5, 0.7188, 1.0, 0.6875, 1.0, 0.6875, 0.5, 0.6875, 0.5, 0.6875, 1.0, 0.6562, 1.0, 0.6562, 0.5, 0.6562, 0.5, 0.6562, 1.0, 0.625, 1.0, 0.625, 0.5, 0.625, 0.5, 0.625, 1.0, 0.5938, 1.0, 0.5938, 0.5, 0.5938, 0.5, 0.5938, 1.0, 0.5625, 1.0, 0.5625, 0.5, 0.5625, 0.5, 0.5625, 1.0, 0.5312, 1.0, 0.5312, 0.5, 0.5312, 0.5, 0.5312, 1.0, 0.5, 1.0, 0.5, 0.5, 0.5, 0.5, 0.5, 1.0, 0.4688, 1.0, 0.4688, 0.5, 0.4688, 0.5, 0.4688, 1.0, 0.4375, 1.0, 0.4375, 0.5, 0.4375, 0.5, 0.4375, 1.0, 0.4062, 1.0, 0.4062, 0.5, 0.4062, 0.5, 0.4062, 1.0, 0.375, 1.0, 0.375, 0.5, 0.375, 0.5, 0.375, 1.0, 0.3438, 1.0, 0.3438, 0.5, 0.3438, 0.5, 0.3438, 1.0, 0.3125, 1.0, 0.3125, 0.5, 0.3125, 0.5, 0.3125, 1.0, 0.2812, 1.0, 0.2812, 0.5, 0.2812, 0.5, 0.2812, 1.0, 0.25, 1.0, 0.25, 0.5, 0.25, 0.5, 0.25, 1.0, 0.2188, 1.0, 0.2188, 0.5, 0.2188, 0.5, 0.2188, 1.0, 0.1875, 1.0, 0.1875, 0.5, 0.1875, 0.5, 0.1875, 1.0, 0.1562, 1.0, 0.1562, 0.5, 0.1562, 0.5, 0.1562, 1.0, 0.125, 1.0, 0.125, 0.5, 0.125, 0.5, 0.125, 1.0, 0.09375, 1.0, 0.09375, 0.5, 0.09375, 0.5, 0.09375, 1.0, 0.0625, 1.0, 0.0625, 0.5, 0.2968, 0.4854, 0.25, 0.49, 0.2032, 0.4854, 0.1582, 0.4717, 0.1167, 0.4496, 0.08029, 0.4197, 0.05045, 0.3833, 0.02827, 0.3418, 0.01461, 0.2968, 0.01, 0.25, 0.01461, 0.2032, 0.02827, 0.1582, 0.05045, 0.1167, 0.08029, 0.08029, 0.1167, 0.05045, 0.1582, 0.02827, 0.2032, 0.01461, 0.25, 0.01, 0.2968, 0.01461, 0.3418, 0.02827, 0.3833, 0.05045, 0.4197, 0.08029, 0.4496, 0.1167, 0.4717, 0.1582, 0.4854, 0.2032, 0.49, 0.25, 0.4854, 0.2968, 0.4717, 0.3418, 0.4496, 0.3833, 0.4197, 0.4197, 0.3833, 0.4496, 0.3418, 0.4717, 0.0625, 0.5, 0.0625, 1.0, 0.03125, 1.0, 0.03125, 0.5, 0.03125, 0.5, 0.03125, 1.0, 0.0, 1.0, 0.0, 0.5, 0.75, 0.49, 0.7968, 0.4854, 0.8418, 0.4717, 0.8833, 0.4496, 0.9197, 0.4197, 0.9496, 0.3833, 0.9717, 0.3418, 0.9854, 0.2968, 0.99, 0.25, 0.9854, 0.2032, 0.9717, 0.1582, 0.9496, 0.1167, 0.9197, 0.08029, 0.8833, 0.05045, 0.8418, 0.02827, 0.7968, 0.01461, 0.75, 0.01, 0.7032, 0.01461, 0.6582, 0.02827, 0.6167, 0.05045, 0.5803, 0.08029, 0.5504, 0.1167, 0.5283, 0.1582, 0.5146, 0.2032, 0.51, 0.25, 0.5146, 0.2968, 0.5283, 0.3418, 0.5504, 0.3833, 0.5803, 0.4197, 0.6167, 0.4496, 0.6582, 0.4717, 0.7032, 0.4854, 1.0, 0.5, 1.0, 1.0, 0.9688, 1.0, 0.9688, 0.5, 0.9688, 0.5, 0.9688, 1.0, 0.9375, 1.0, 0.9375, 0.5, 0.9375, 0.5, 0.9375, 1.0, 0.9062, 1.0, 0.9062, 0.5, 0.9062, 0.5, 0.9062, 1.0, 0.875, 1.0, 0.875, 0.5, 0.875, 0.5, 0.875, 1.0, 0.8438, 1.0, 0.8438, 0.5, 0.8438, 0.5, 0.8438, 1.0, 0.8125, 1.0, 0.8125, 0.5, 0.8125, 0.5, 0.8125, 1.0, 0.7812, 1.0, 0.7812, 0.5, 0.7812, 0.5, 0.7812, 1.0, 0.75, 1.0, 0.75, 0.5, 0.75, 0.5, 0.75, 1.0, 0.7188, 1.0, 0.7188, 0.5, 0.7188, 0.5, 0.7188, 1.0, 0.6875, 1.0, 0.6875, 0.5, 0.6875, 0.5, 0.6875, 1.0, 0.6562, 1.0, 0.6562, 0.5, 0.6562, 0.5, 0.6562, 1.0, 0.625, 1.0, 0.625, 0.5, 0.625, 0.5, 0.625, 1.0, 0.5938, 1.0, 0.5938, 0.5, 0.5938, 0.5, 0.5938, 1.0, 0.5625, 1.0, 0.5625, 0.5, 0.5625, 0.5, 0.5625, 1.0, 0.5312, 1.0, 0.5312, 0.5, 0.5312, 0.5, 0.5312, 1.0, 0.5, 1.0, 0.5, 0.5, 0.5, 0.5, 0.5, 1.0, 0.4688, 1.0, 0.4688, 0.5, 0.4688, 0.5, 0.4688, 1.0, 0.4375, 1.0, 0.4375, 0.5, 0.4375, 0.5, 0.4375, 1.0, 0.4062, 1.0, 0.4062, 0.5, 0.4062, 0.5, 0.4062, 1.0, 0.375, 1.0, 0.375, 0.5, 0.375, 0.5, 0.375, 1.0, 0.3438, 1.0, 0.3438, 0.5, 0.3438, 0.5, 0.3438, 1.0, 0.3125, 1.0, 0.3125, 0.5, 0.3125, 0.5, 0.3125, 1.0, 0.2812, 1.0, 0.2812, 0.5, 0.2812, 0.5, 0.2812, 1.0, 0.25, 1.0, 0.25, 0.5, 0.25, 0.5, 0.25, 1.0, 0.2188, 1.0, 0.2188, 0.5, 0.2188, 0.5, 0.2188, 1.0, 0.1875, 1.0, 0.1875, 0.5, 0.1875, 0.5, 0.1875, 1.0, 0.1562, 1.0, 0.1562, 0.5, 0.1562, 0.5, 0.1562, 1.0, 0.125, 1.0, 0.125, 0.5, 0.125, 0.5, 0.125, 1.0, 0.09375, 1.0, 0.09375, 0.5, 0.09375, 0.5, 0.09375, 1.0, 0.0625, 1.0, 0.0625, 0.5, 0.2968, 0.4854, 0.25, 0.49, 0.2032, 0.4854, 0.1582, 0.4717, 0.1167, 0.4496, 0.08029, 0.4197, 0.05045, 0.3833, 0.02827, 0.3418, 0.01461, 0.2968, 0.01, 0.25, 0.01461, 0.2032, 0.02827, 0.1582, 0.05045, 0.1167, 0.08029, 0.08029, 0.1167, 0.05045, 0.1582, 0.02827, 0.2032, 0.01461, 0.25, 0.01, 0.2968, 0.01461, 0.3418, 0.02827, 0.3833, 0.05045, 0.4197, 0.08029, 0.4496, 0.1167, 0.4717, 0.1582, 0.4854, 0.2032, 0.49, 0.25, 0.4854, 0.2968, 0.4717, 0.3418, 0.4496, 0.3833, 0.4197, 0.4197, 0.3833, 0.4496, 0.3418, 0.4717, 0.0625, 0.5, 0.0625, 1.0, 0.03125, 1.0, 0.03125, 0.5, 0.03125, 0.5, 0.03125, 1.0, 0.0, 1.0, 0.0, 0.5, 0.75, 0.49, 0.7968, 0.4854, 0.8418, 0.4717, 0.8833, 0.4496, 0.9197, 0.4197, 0.9496, 0.3833, 0.9717, 0.3418, 0.9854, 0.2968, 0.99, 0.25, 0.9854, 0.2032, 0.9717, 0.1582, 0.9496, 0.1167, 0.9197, 0.08029, 0.8833, 0.05045, 0.8418, 0.02827, 0.7968, 0.01461, 0.75, 0.01, 0.7032, 0.01461, 0.6582, 0.02827, 0.6167, 0.05045, 0.5803, 0.08029, 0.5504, 0.1167, 0.5283, 0.1582, 0.5146, 0.2032, 0.51, 0.25, 0.5146, 0.2968, 0.5283, 0.3418, 0.5504, 0.3833, 0.5803, 0.4197, 0.6167, 0.4496, 0.6582, 0.4717, 0.7032, 0.4854, 1.0, 0.5, 1.0, 1.0, 0.9688, 1.0, 0.9688, 0.5, 0.9688, 0.5, 0.9688, 1.0, 0.9375, 1.0, 0.9375, 0.5, 0.9375, 0.5, 0.9375, 1.0, 0.9062, 1.0, 0.9062, 0.5, 0.9062, 0.5, 0.9062, 1.0, 0.875, 1.0, 0.875, 0.5, 0.875, 0.5, 0.875, 1.0, 0.8438, 1.0, 0.8438, 0.5, 0.8438, 0.5, 0.8438, 1.0, 0.8125, 1.0, 0.8125, 0.5, 0.8125, 0.5, 0.8125, 1.0, 0.7812, 1.0, 0.7812, 0.5, 0.7812, 0.5, 0.7812, 1.0, 0.75, 1.0, 0.75, 0.5, 0.75, 0.5, 0.75, 1.0, 0.7188, 1.0, 0.7188, 0.5, 0.7188, 0.5, 0.7188, 1.0, 0.6875, 1.0, 0.6875, 0.5, 0.6875, 0.5, 0.6875, 1.0, 0.6562, 1.0, 0.6562, 0.5, 0.6562, 0.5, 0.6562, 1.0, 0.625, 1.0, 0.625, 0.5, 0.625, 0.5, 0.625, 1.0, 0.5938, 1.0, 0.5938, 0.5, 0.5938, 0.5, 0.5938, 1.0, 0.5625, 1.0, 0.5625, 0.5, 0.5625, 0.5, 0.5625, 1.0, 0.5312, 1.0, 0.5312, 0.5, 0.5312, 0.5, 0.5312, 1.0, 0.5, 1.0, 0.5, 0.5, 0.5, 0.5, 0.5, 1.0, 0.4688, 1.0, 0.4688, 0.5, 0.4688, 0.5, 0.4688, 1.0, 0.4375, 1.0, 0.4375, 0.5, 0.4375, 0.5, 0.4375, 1.0, 0.4062, 1.0, 0.4062, 0.5, 0.4062, 0.5, 0.4062, 1.0, 0.375, 1.0, 0.375, 0.5, 0.375, 0.5, 0.375, 1.0, 0.3438, 1.0, 0.3438, 0.5, 0.3438, 0.5, 0.3438, 1.0, 0.3125, 1.0, 0.3125, 0.5, 0.3125, 0.5, 0.3125, 1.0, 0.2812, 1.0, 0.2812, 0.5, 0.2812, 0.5, 0.2812, 1.0, 0.25, 1.0, 0.25, 0.5, 0.25, 0.5, 0.25, 1.0, 0.2188, 1.0, 0.2188, 0.5, 0.2188, 0.5, 0.2188, 1.0, 0.1875, 1.0, 0.1875, 0.5, 0.1875, 0.5, 0.1875, 1.0, 0.1562, 1.0, 0.1562, 0.5, 0.1562, 0.5, 0.1562, 1.0, 0.125, 1.0, 0.125, 0.5, 0.125, 0.5, 0.125, 1.0, 0.09375, 1.0, 0.09375, 0.5, 0.09375, 0.5, 0.09375, 1.0, 0.0625, 1.0, 0.0625, 0.5, 0.2968, 0.4854, 0.25, 0.49, 0.2032, 0.4854, 0.1582, 0.4717, 0.1167, 0.4496, 0.08029, 0.4197, 0.05045, 0.3833, 0.02827, 0.3418, 0.01461, 0.2968, 0.01, 0.25, 0.01461, 0.2032, 0.02827, 0.1582, 0.05045, 0.1167, 0.08029, 0.08029, 0.1167, 0.05045, 0.1582, 0.02827, 0.2032, 0.01461, 0.25, 0.01, 0.2968, 0.01461, 0.3418, 0.02827, 0.3833, 0.05045, 0.4197, 0.08029, 0.4496, 0.1167, 0.4717, 0.1582, 0.4854, 0.2032, 0.49, 0.25, 0.4854, 0.2968, 0.4717, 0.3418, 0.4496, 0.3833, 0.4197, 0.4197, 0.3833, 0.4496, 0.3418, 0.4717, 0.0625, 0.5, 0.0625, 1.0, 0.03125, 1.0, 0.03125, 0.5, 0.03125, 0.5, 0.03125, 1.0, 0.0, 1.0, 0.0, 0.5, 0.75, 0.49, 0.7968, 0.4854, 0.8418, 0.4717, 0.8833, 0.4496, 0.9197, 0.4197, 0.9496, 0.3833, 0.9717, 0.3418, 0.9854, 0.2968, 0.99, 0.25, 0.9854, 0.2032, 0.9717, 0.1582, 0.9496, 0.1167, 0.9197, 0.08029, 0.8833, 0.05045, 0.8418, 0.02827, 0.7968, 0.01461, 0.75, 0.01, 0.7032, 0.01461, 0.6582, 0.02827, 0.6167, 0.05045, 0.5803, 0.08029, 0.5504, 0.1167, 0.5283, 0.1582, 0.5146, 0.2032, 0.51, 0.25, 0.5146, 0.2968, 0.5283, 0.3418, 0.5504, 0.3833, 0.5803, 0.4197, 0.6167, 0.4496, 0.6582, 0.4717, 0.7032, 0.4854, 1.0, 0.5, 1.0, 1.0, 0.9688, 1.0, 0.9688, 0.5, 0.9688, 0.5, 0.9688, 1.0, 0.9375, 1.0, 0.9375, 0.5, 0.9375, 0.5, 0.9375, 1.0, 0.9062, 1.0, 0.9062, 0.5, 0.9062, 0.5, 0.9062, 1.0, 0.875, 1.0, 0.875, 0.5, 0.875, 0.5, 0.875, 1.0, 0.8438, 1.0, 0.8438, 0.5, 0.8438, 0.5, 0.8438, 1.0, 0.8125, 1.0, 0.8125, 0.5, 0.8125, 0.5, 0.8125, 1.0, 0.7812, 1.0, 0.7812, 0.5, 0.7812, 0.5, 0.7812, 1.0, 0.75, 1.0, 0.75, 0.5, 0.75, 0.5, 0.75, 1.0, 0.7188, 1.0, 0.7188, 0.5, 0.7188, 0.5, 0.7188, 1.0, 0.6875, 1.0, 0.6875, 0.5, 0.6875, 0.5, 0.6875, 1.0, 0.6562, 1.0, 0.6562, 0.5, 0.6562, 0.5, 0.6562, 1.0, 0.625, 1.0, 0.625, 0.5, 0.625, 0.5, 0.625, 1.0, 0.5938, 1.0, 0.5938, 0.5, 0.5938, 0.5, 0.5938, 1.0, 0.5625, 1.0, 0.5625, 0.5, 0.5625, 0.5, 0.5625, 1.0, 0.5312, 1.0, 0.5312, 0.5, 0.5312, 0.5, 0.5312, 1.0, 0.5, 1.0, 0.5, 0.5, 0.5, 0.5, 0.5, 1.0, 0.4688, 1.0, 0.4688, 0.5, 0.4688, 0.5, 0.4688, 1.0, 0.4375, 1.0, 0.4375, 0.5, 0.4375, 0.5, 0.4375, 1.0, 0.4062, 1.0, 0.4062, 0.5, 0.4062, 0.5, 0.4062, 1.0, 0.375, 1.0, 0.375, 0.5, 0.375, 0.5, 0.375, 1.0, 0.3438, 1.0, 0.3438, 0.5, 0.3438, 0.5, 0.3438, 1.0, 0.3125, 1.0, 0.3125, 0.5, 0.3125, 0.5, 0.3125, 1.0, 0.2812, 1.0, 0.2812, 0.5, 0.2812, 0.5, 0.2812, 1.0, 0.25, 1.0, 0.25, 0.5, 0.25, 0.5, 0.25, 1.0, 0.2188, 1.0, 0.2188, 0.5, 0.2188, 0.5, 0.2188, 1.0, 0.1875, 1.0, 0.1875, 0.5, 0.1875, 0.5, 0.1875, 1.0, 0.1562, 1.0, 0.1562, 0.5, 0.1562, 0.5, 0.1562, 1.0, 0.125, 1.0, 0.125, 0.5, 0.125, 0.5, 0.125, 1.0, 0.09375, 1.0, 0.09375, 0.5, 0.09375, 0.5, 0.09375, 1.0, 0.0625, 1.0, 0.0625, 0.5, 0.2968, 0.4854, 0.25, 0.49, 0.2032, 0.4854, 0.1582, 0.4717, 0.1167, 0.4496, 0.08029, 0.4197, 0.05045, 0.3833, 0.02827, 0.3418, 0.01461, 0.2968, 0.01, 0.25, 0.01461, 0.2032, 0.02827, 0.1582, 0.05045, 0.1167, 0.08029, 0.08029, 0.1167, 0.05045, 0.1582, 0.02827, 0.2032, 0.01461, 0.25, 0.01, 0.2968, 0.01461, 0.3418, 0.02827, 0.3833, 0.05045, 0.4197, 0.08029, 0.4496, 0.1167, 0.4717, 0.1582, 0.4854, 0.2032, 0.49, 0.25, 0.4854, 0.2968, 0.4717, 0.3418, 0.4496, 0.3833, 0.4197, 0.4197, 0.3833, 0.4496, 0.3418, 0.4717, 0.0625, 0.5, 0.0625, 1.0, 0.03125, 1.0, 0.03125, 0.5, 0.03125, 0.5, 0.03125, 1.0, 0.0, 1.0, 0.0, 0.5, 0.75, 0.49, 0.7968, 0.4854, 0.8418, 0.4717, 0.8833, 0.4496, 0.9197, 0.4197, 0.9496, 0.3833, 0.9717, 0.3418, 0.9854, 0.2968, 0.99, 0.25, 0.9854, 0.2032, 0.9717, 0.1582, 0.9496, 0.1167, 0.9197, 0.08029, 0.8833, 0.05045, 0.8418, 0.02827, 0.7968, 0.01461, 0.75, 0.01, 0.7032, 0.01461, 0.6582, 0.02827, 0.6167, 0.05045, 0.5803, 0.08029, 0.5504, 0.1167, 0.5283, 0.1582, 0.5146, 0.2032, 0.51, 0.25, 0.5146, 0.2968, 0.5283, 0.3418, 0.5504, 0.3833, 0.5803, 0.4197, 0.6167, 0.4496, 0.6582, 0.4717, 0.7032, 0.4854, 1.0, 0.5, 1.0, 1.0, 0.9688, 1.0, 0.9688, 0.5, 0.9688, 0.5, 0.9688, 1.0, 0.9375, 1.0, 0.9375, 0.5, 0.9375, 0.5, 0.9375, 1.0, 0.9062, 1.0, 0.9062, 0.5, 0.9062, 0.5, 0.9062, 1.0, 0.875, 1.0, 0.875, 0.5, 0.875, 0.5, 0.875, 1.0, 0.8438, 1.0, 0.8438, 0.5, 0.8438, 0.5, 0.8438, 1.0, 0.8125, 1.0, 0.8125, 0.5, 0.8125, 0.5, 0.8125, 1.0, 0.7812, 1.0, 0.7812, 0.5, 0.7812, 0.5, 0.7812, 1.0, 0.75, 1.0, 0.75, 0.5, 0.75, 0.5, 0.75, 1.0, 0.7188, 1.0, 0.7188, 0.5, 0.7188, 0.5, 0.7188, 1.0, 0.6875, 1.0, 0.6875, 0.5, 0.6875, 0.5, 0.6875, 1.0, 0.6562, 1.0, 0.6562, 0.5, 0.6562, 0.5, 0.6562, 1.0, 0.625, 1.0, 0.625, 0.5, 0.625, 0.5, 0.625, 1.0, 0.5938, 1.0, 0.5938, 0.5, 0.5938, 0.5, 0.5938, 1.0, 0.5625, 1.0, 0.5625, 0.5, 0.5625, 0.5, 0.5625, 1.0, 0.5312, 1.0, 0.5312, 0.5, 0.5312, 0.5, 0.5312, 1.0, 0.5, 1.0, 0.5, 0.5, 0.5, 0.5, 0.5, 1.0, 0.4688, 1.0, 0.4688, 0.5, 0.4688, 0.5, 0.4688, 1.0, 0.4375, 1.0, 0.4375, 0.5, 0.4375, 0.5, 0.4375, 1.0, 0.4062, 1.0, 0.4062, 0.5, 0.4062, 0.5, 0.4062, 1.0, 0.375, 1.0, 0.375, 0.5, 0.375, 0.5, 0.375, 1.0, 0.3438, 1.0, 0.3438, 0.5, 0.3438, 0.5, 0.3438, 1.0, 0.3125, 1.0, 0.3125, 0.5, 0.3125, 0.5, 0.3125, 1.0, 0.2812, 1.0, 0.2812, 0.5, 0.2812, 0.5, 0.2812, 1.0, 0.25, 1.0, 0.25, 0.5, 0.25, 0.5, 0.25, 1.0, 0.2188, 1.0, 0.2188, 0.5, 0.2188, 0.5, 0.2188, 1.0, 0.1875, 1.0, 0.1875, 0.5, 0.1875, 0.5, 0.1875, 1.0, 0.1562, 1.0, 0.1562, 0.5, 0.1562, 0.5, 0.1562, 1.0, 0.125, 1.0, 0.125, 0.5, 0.125, 0.5, 0.125, 1.0, 0.09375, 1.0, 0.09375, 0.5, 0.09375, 0.5, 0.09375, 1.0, 0.0625, 1.0, 0.0625, 0.5, 0.2968, 0.4854, 0.25, 0.49, 0.2032, 0.4854, 0.1582, 0.4717, 0.1167, 0.4496, 0.08029, 0.4197, 0.05045, 0.3833, 0.02827, 0.3418, 0.01461, 0.2968, 0.01, 0.25, 0.01461, 0.2032, 0.02827, 0.1582, 0.05045, 0.1167, 0.08029, 0.08029, 0.1167, 0.05045, 0.1582, 0.02827, 0.2032, 0.01461, 0.25, 0.01, 0.2968, 0.01461, 0.3418, 0.02827, 0.3833, 0.05045, 0.4197, 0.08029, 0.4496, 0.1167, 0.4717, 0.1582, 0.4854, 0.2032, 0.49, 0.25, 0.4854, 0.2968, 0.4717, 0.3418, 0.4496, 0.3833, 0.4197, 0.4197, 0.3833, 0.4496, 0.3418, 0.4717, 0.0625, 0.5, 0.0625, 1.0, 0.03125, 1.0, 0.03125, 0.5, 0.03125, 0.5, 0.03125, 1.0, 0.0, 1.0, 0.0, 0.5, 0.75, 0.49, 0.7968, 0.4854, 0.8418, 0.4717, 0.8833, 0.4496, 0.9197, 0.4197, 0.9496, 0.3833, 0.9717, 0.3418, 0.9854, 0.2968, 0.99, 0.25, 0.9854, 0.2032, 0.9717, 0.1582, 0.9496, 0.1167, 0.9197, 0.08029, 0.8833, 0.05045, 0.8418, 0.02827, 0.7968, 0.01461, 0.75, 0.01, 0.7032, 0.01461, 0.6582, 0.02827, 0.6167, 0.05045, 0.5803, 0.08029, 0.5504, 0.1167, 0.5283, 0.1582, 0.5146, 0.2032, 0.51, 0.25, 0.5146, 0.2968, 0.5283, 0.3418, 0.5504, 0.3833, 0.5803, 0.4197, 0.6167, 0.4496, 0.6582, 0.4717, 0.7032, 0.4854, 0.3893, 0.5143, 0.3893, 0.7357, 0.6107, 0.7357, 0.6107, 0.5143, 0.6107, 0.7357, 0.6107, 0.5143, 0.6107, 0.5143, 0.6107, 0.7357, 0.6107, 0.5143, 0.3893, 0.5143, 0.3893, 0.5143, 0.6107, 0.5143, 0.3893, 0.7357, 0.6107, 0.7357, 0.6107, 0.7357, 0.3893, 0.7357, 0.3893, 0.5143, 0.3893, 0.7357, 0.3893, 0.7357, 0.3893, 0.5143])
me_cube_021.materials.append(mat_safe)
me_cube_021.use_remesh_fix_poles = True
me_cube_021.use_remesh_preserve_attributes = False
me_cube_021.update()
arm_armature = bpy.data.armatures.new('Armature')  # bones are not reproduced

# ---- objects
ob_safe = bpy.data.objects.new('Safe', me_cube_021)
ob_armature = bpy.data.objects.new('Armature', arm_armature)

# ---- transforms, parenting, visibility, modifiers, constraints
ob_safe.parent = ob_armature
ob_safe.location = (0.0, 0.0, 0.0)
_vg = ob_safe.vertex_groups.new(name='Bone')
_vg.add([19, 20, 21, 22, 23, 24, 25, 26, 27, 28, 29, 30, 31, 32, 33, 34, 35, 36, 37, 38, 39, 40, 41, 42, 43, 44, 45, 46, 47, 48, 49, 50, 51, 52, 53, 54, 55, 56, 57, 58, 59, 60, 61, 62, 63, 64, 65, 66, 67, 68, 69, 70, 71, 72, 73, 74, 75, 76, 77, 78, 79, 80, 81, 82, 83, 84, 85, 86, 87, 88, 89, 90, 91, 92, 93, 94, 95, 96, 97, 98, 99, 100, 101, 102, 103, 104, 105, 106, 107, 108, 109, 110, 111, 112, 113, 114, 115, 116, 117, 118, 119, 120, 121, 122, 123, 124, 125, 126, 127, 128, 129, 130, 131, 132, 133, 134, 135, 136, 137, 138, 139, 140, 141, 142, 143, 144, 145, 146, 147, 148, 149, 150, 151, 152, 153, 154, 155, 156, 157, 158, 159, 160, 161, 162, 163, 164, 165, 166, 167, 168, 169, 170, 171, 172, 173, 174, 175, 176, 177, 178, 179, 180, 181, 182, 183, 184, 185, 186, 187, 188, 189, 190, 191, 192, 193, 194, 195, 196, 197, 198, 199, 200, 201, 202, 203, 204, 205, 206, 207, 208, 209, 210, 211, 212, 213, 214, 215, 216, 217, 218, 219, 220, 221, 222, 223, 224, 225, 226, 227, 228, 229, 230, 231, 232, 233, 234, 235, 236, 237, 238, 239, 240, 241, 242, 243, 244, 245, 246, 247, 248, 249, 250, 251, 252, 253, 254, 255, 256, 257, 258, 259, 260, 261, 262, 263, 264, 265, 266, 267, 268, 269, 270, 271, 272, 273, 274, 275, 276, 277, 278, 279, 280, 281, 282, 283, 284, 285, 286, 287, 288, 289, 290, 291, 292, 293, 294, 295, 296, 297, 298, 299, 300, 301, 302, 303, 304, 305, 306, 307, 308, 309, 310, 311, 312, 313, 314, 315, 316, 317, 318, 319, 320, 321, 322, 323, 324, 325, 326, 327, 328, 329, 330, 331, 332, 333, 334, 335, 336, 337, 338, 339, 340, 341, 342, 343, 344, 345, 346, 347, 348, 349, 350, 351, 352, 353, 354, 355, 356, 357, 358, 359, 360, 361, 362, 363, 364, 365, 366, 367, 368, 369, 370, 371, 372, 373, 374, 375, 376, 377, 378, 379, 380, 381, 382, 383, 384, 385, 386, 387, 388, 389, 390, 391, 392, 393, 394, 395, 396, 397, 398, 399, 400, 401, 402, 403, 404, 405, 406, 407, 408, 409, 410, 411, 412, 413, 414, 415, 416, 417, 418, 419, 420, 421, 422, 423, 424, 425, 426, 427, 428, 429, 430, 431, 432, 433, 434, 435, 436, 437, 438, 439, 440, 441, 442, 443, 444, 445, 446, 447, 448, 449, 450, 451, 452, 453, 454, 455, 456, 457, 458, 459, 460, 461, 462, 463, 464, 465, 466, 467, 468, 469, 470, 471, 472, 473, 474], 1.0, 'REPLACE')
_m = ob_safe.modifiers.new('Bevel', 'BEVEL')
_m.width = 0.01
_m.width_pct = 0.01
_m = ob_safe.modifiers.new('Auto Smooth', 'NODES')
_m.node_group = ng_auto_smooth_001
_gi = [s.identifier for s in ng_auto_smooth_001.interface.items_tree if s.item_type == 'SOCKET' and s.in_out == 'INPUT']
_m[_gi[1]] = 0.5236  # 'Angle'
_m = ob_safe.modifiers.new('Armature', 'ARMATURE')
_m.object = ob_armature
ob_armature.location = (0.0, 0.0, 0.0)
ob_armature.show_in_front = True

# ---- collection membership
col_collection.objects.link(ob_safe)
col_collection.objects.link(ob_armature)

# ---- scene / render settings (as saved in the file)
scene.frame_start = 1; scene.frame_end = 60; scene.frame_set(1)
scene.render.engine = 'BLENDER_EEVEE_NEXT'
scene.render.fps = 60
scene.render.bake_bias = 0.0
scene.render.bake_samples = 0
scene.render.compositor_device = 'GPU'
scene.eevee.use_volume_custom_range = False
scene.eevee.fast_gi_thickness_near = 0.1
scene.eevee.fast_gi_thickness_far = 0.0
scene.eevee.ray_tracing_options.screen_trace_thickness = 0.1
bpy.context.view_layer.update()

# ---- added for rendering (the .blend has no active camera and no usable light): camera, sun
cam_auto = bpy.data.cameras.new('AutoCamera')
cam_auto.lens = 50.0
cam_auto.sensor_width = 36.0
cam_auto.clip_end = 1000.0
ob_auto_camera = bpy.data.objects.new('AutoCamera', cam_auto)
scene.collection.objects.link(ob_auto_camera)
ob_auto_camera.location = (1.89542, -2.29169, 2.31264)
ob_auto_camera.rotation_euler = (1.09748, -7.21219e-08, 0.694738)
scene.camera = ob_auto_camera
light_auto_sun = bpy.data.lights.new('AutoSun', 'SUN')
light_auto_sun.energy = 3.0
light_auto_sun.angle = 0.0523599
ob_auto_sun = bpy.data.objects.new('AutoSun', light_auto_sun)
scene.collection.objects.link(ob_auto_sun)
ob_auto_sun.rotation_euler = (0.872665, 0.174533, 0.523599)
bpy.context.view_layer.update()
